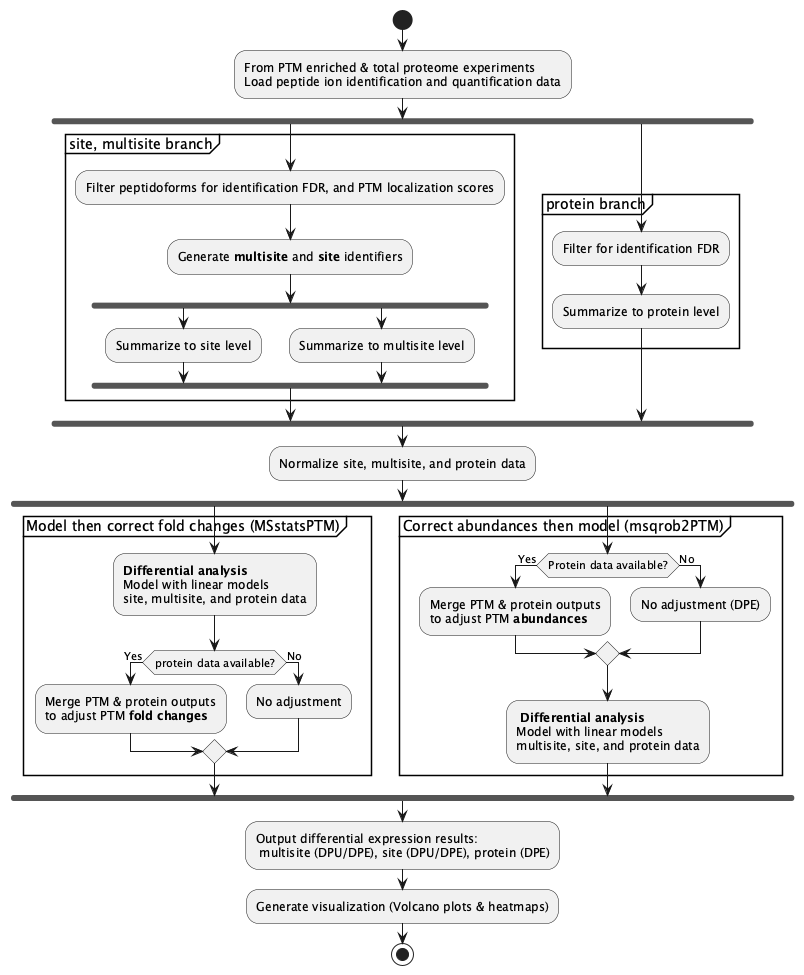

The diagram above was rendered by PlantUML. Its source (embedded in the PNG):
@startuml
start
:From PTM enriched & total proteome experiments
Load peptide ion identification and quantification data;
fork
  partition "site, multisite branch" {
  :Filter peptidoforms for identification FDR, and PTM localization scores;
  :Generate **multisite** and **site** identifiers;
  
  fork
    :Summarize to site level;
  fork again
    :Summarize to multisite level; 
  end fork
  }
fork again
  partition "protein branch" {
  :Filter for identification FDR;
  :Summarize to protein level;
  }
end fork

:Normalize site, multisite, and protein data;
fork
  partition "Model then correct fold changes (MSstatsPTM)" {
  :**Differential analysis**
  Model with linear models 
  site, multisite, and protein data;
  if (protein data available?) then (Yes)
    :Merge PTM & protein outputs
    to adjust PTM **fold changes**;
  else (No)
    :No adjustment;
  endif
  }
fork again
  partition "Correct abundances then model (msqrob2PTM)"{
  if (Protein data available?) then (Yes)
    :Merge PTM & protein outputs
    to adjust PTM **abundances**;
  else (No)
    :No adjustment (DPE);
  endif
  : **Differential analysis**
  Model with linear models
  multisite, site, and protein data;
  }
end fork

' Removed stray end fork here (originally line 38) to match fork count

:Output differential expression results:
 multisite (DPU/DPE), site (DPU/DPE), protein (DPE);
:Generate visualization (Volcano plots & heatmaps);
stop

@enduml